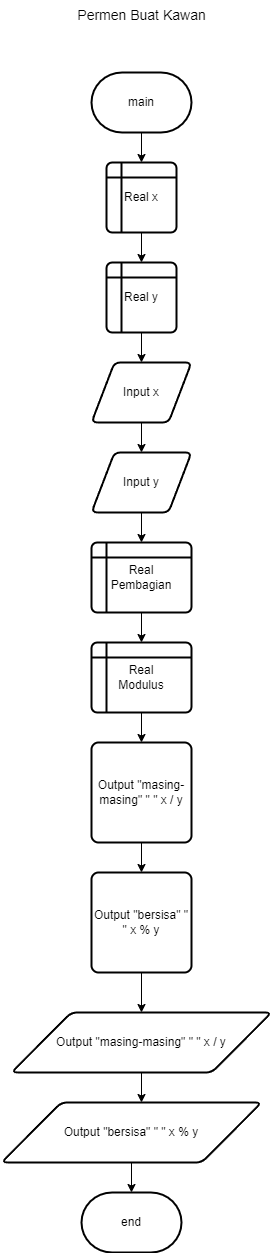

The diagram above was exported from draw.io. Its source (the exported page's mxGraphModel, read from the mxfile embedded in the PNG):
<mxGraphModel dx="884" dy="488" grid="1" gridSize="10" guides="1" tooltips="1" connect="1" arrows="1" fold="1" page="1" pageScale="1" pageWidth="850" pageHeight="1100" math="0" shadow="0">
  <root>
    <mxCell id="0" />
    <mxCell id="1" parent="0" />
    <mxCell id="MkEaSDjNHcBAyBT50rMX-167" value="main" style="strokeWidth=2;html=1;shape=mxgraph.flowchart.terminator;whiteSpace=wrap;" vertex="1" parent="1">
      <mxGeometry x="370" y="120" width="100" height="60" as="geometry" />
    </mxCell>
    <mxCell id="MkEaSDjNHcBAyBT50rMX-168" value="" style="endArrow=classic;html=1;rounded=0;exitX=0.5;exitY=1;exitDx=0;exitDy=0;exitPerimeter=0;" edge="1" parent="1" source="MkEaSDjNHcBAyBT50rMX-167">
      <mxGeometry width="50" height="50" relative="1" as="geometry">
        <mxPoint x="400" y="190" as="sourcePoint" />
        <mxPoint x="420" y="210" as="targetPoint" />
      </mxGeometry>
    </mxCell>
    <mxCell id="MkEaSDjNHcBAyBT50rMX-169" value="Real x" style="shape=internalStorage;whiteSpace=wrap;html=1;dx=15;dy=15;rounded=1;arcSize=8;strokeWidth=2;" vertex="1" parent="1">
      <mxGeometry x="385" y="210" width="70" height="70" as="geometry" />
    </mxCell>
    <mxCell id="MkEaSDjNHcBAyBT50rMX-170" value="Real y" style="shape=internalStorage;whiteSpace=wrap;html=1;dx=15;dy=15;rounded=1;arcSize=8;strokeWidth=2;" vertex="1" parent="1">
      <mxGeometry x="385" y="310" width="70" height="70" as="geometry" />
    </mxCell>
    <mxCell id="MkEaSDjNHcBAyBT50rMX-171" value="" style="endArrow=classic;html=1;rounded=0;exitX=0.5;exitY=1;exitDx=0;exitDy=0;" edge="1" parent="1" source="MkEaSDjNHcBAyBT50rMX-169">
      <mxGeometry width="50" height="50" relative="1" as="geometry">
        <mxPoint x="400" y="190" as="sourcePoint" />
        <mxPoint x="420" y="310" as="targetPoint" />
      </mxGeometry>
    </mxCell>
    <mxCell id="MkEaSDjNHcBAyBT50rMX-172" value="" style="endArrow=classic;html=1;rounded=0;exitX=0.5;exitY=1;exitDx=0;exitDy=0;" edge="1" parent="1" source="MkEaSDjNHcBAyBT50rMX-170">
      <mxGeometry width="50" height="50" relative="1" as="geometry">
        <mxPoint x="400" y="390" as="sourcePoint" />
        <mxPoint x="420" y="410" as="targetPoint" />
      </mxGeometry>
    </mxCell>
    <mxCell id="MkEaSDjNHcBAyBT50rMX-173" value="Input x" style="shape=parallelogram;html=1;strokeWidth=2;perimeter=parallelogramPerimeter;whiteSpace=wrap;rounded=1;arcSize=12;size=0.23;" vertex="1" parent="1">
      <mxGeometry x="370" y="410" width="100" height="60" as="geometry" />
    </mxCell>
    <mxCell id="MkEaSDjNHcBAyBT50rMX-174" value="Input y" style="shape=parallelogram;html=1;strokeWidth=2;perimeter=parallelogramPerimeter;whiteSpace=wrap;rounded=1;arcSize=12;size=0.23;" vertex="1" parent="1">
      <mxGeometry x="370" y="500" width="100" height="60" as="geometry" />
    </mxCell>
    <mxCell id="MkEaSDjNHcBAyBT50rMX-175" value="" style="endArrow=classic;html=1;rounded=0;exitX=0.5;exitY=1;exitDx=0;exitDy=0;" edge="1" parent="1" source="MkEaSDjNHcBAyBT50rMX-173">
      <mxGeometry width="50" height="50" relative="1" as="geometry">
        <mxPoint x="420" y="470" as="sourcePoint" />
        <mxPoint x="420" y="500" as="targetPoint" />
      </mxGeometry>
    </mxCell>
    <mxCell id="MkEaSDjNHcBAyBT50rMX-180" value="" style="endArrow=classic;html=1;rounded=0;exitX=0.5;exitY=1;exitDx=0;exitDy=0;" edge="1" parent="1" source="MkEaSDjNHcBAyBT50rMX-174">
      <mxGeometry width="50" height="50" relative="1" as="geometry">
        <mxPoint x="400" y="800" as="sourcePoint" />
        <mxPoint x="420" y="590" as="targetPoint" />
      </mxGeometry>
    </mxCell>
    <mxCell id="MkEaSDjNHcBAyBT50rMX-182" value="Real&lt;br&gt;Pembagian" style="shape=internalStorage;whiteSpace=wrap;html=1;dx=15;dy=15;rounded=1;arcSize=8;strokeWidth=2;" vertex="1" parent="1">
      <mxGeometry x="370" y="590" width="100" height="70" as="geometry" />
    </mxCell>
    <mxCell id="MkEaSDjNHcBAyBT50rMX-183" value="Real&lt;br&gt;Modulus" style="shape=internalStorage;whiteSpace=wrap;html=1;dx=15;dy=15;rounded=1;arcSize=8;strokeWidth=2;" vertex="1" parent="1">
      <mxGeometry x="370" y="690" width="100" height="70" as="geometry" />
    </mxCell>
    <mxCell id="MkEaSDjNHcBAyBT50rMX-184" value="" style="endArrow=classic;html=1;rounded=0;exitX=0.5;exitY=1;exitDx=0;exitDy=0;" edge="1" parent="1" source="MkEaSDjNHcBAyBT50rMX-182">
      <mxGeometry width="50" height="50" relative="1" as="geometry">
        <mxPoint x="400" y="800" as="sourcePoint" />
        <mxPoint x="420" y="690" as="targetPoint" />
      </mxGeometry>
    </mxCell>
    <mxCell id="MkEaSDjNHcBAyBT50rMX-185" value="" style="endArrow=classic;html=1;rounded=0;exitX=0.5;exitY=1;exitDx=0;exitDy=0;" edge="1" parent="1" source="MkEaSDjNHcBAyBT50rMX-183">
      <mxGeometry width="50" height="50" relative="1" as="geometry">
        <mxPoint x="400" y="800" as="sourcePoint" />
        <mxPoint x="420" y="790" as="targetPoint" />
      </mxGeometry>
    </mxCell>
    <mxCell id="MkEaSDjNHcBAyBT50rMX-186" value="Output &quot;masing-masing&quot; &quot; &quot; x / y" style="rounded=1;whiteSpace=wrap;html=1;absoluteArcSize=1;arcSize=14;strokeWidth=2;" vertex="1" parent="1">
      <mxGeometry x="370" y="790" width="100" height="100" as="geometry" />
    </mxCell>
    <mxCell id="MkEaSDjNHcBAyBT50rMX-187" value="Output &quot;bersisa&quot; &quot; &quot; x % y" style="rounded=1;whiteSpace=wrap;html=1;absoluteArcSize=1;arcSize=14;strokeWidth=2;" vertex="1" parent="1">
      <mxGeometry x="370" y="920" width="100" height="100" as="geometry" />
    </mxCell>
    <mxCell id="MkEaSDjNHcBAyBT50rMX-188" value="" style="endArrow=classic;html=1;rounded=0;exitX=0.5;exitY=1;exitDx=0;exitDy=0;" edge="1" parent="1" source="MkEaSDjNHcBAyBT50rMX-186">
      <mxGeometry width="50" height="50" relative="1" as="geometry">
        <mxPoint x="400" y="800" as="sourcePoint" />
        <mxPoint x="420" y="920" as="targetPoint" />
      </mxGeometry>
    </mxCell>
    <mxCell id="MkEaSDjNHcBAyBT50rMX-189" value="" style="endArrow=classic;html=1;rounded=0;exitX=0.5;exitY=1;exitDx=0;exitDy=0;entryX=0.5;entryY=0;entryDx=0;entryDy=0;" edge="1" parent="1" source="MkEaSDjNHcBAyBT50rMX-187" target="MkEaSDjNHcBAyBT50rMX-190">
      <mxGeometry width="50" height="50" relative="1" as="geometry">
        <mxPoint x="400" y="1070" as="sourcePoint" />
        <mxPoint x="420" y="1053" as="targetPoint" />
      </mxGeometry>
    </mxCell>
    <mxCell id="MkEaSDjNHcBAyBT50rMX-190" value="Output &quot;masing-masing&quot; &quot; &quot; x / y" style="shape=parallelogram;html=1;strokeWidth=2;perimeter=parallelogramPerimeter;whiteSpace=wrap;rounded=1;arcSize=12;size=0.23;" vertex="1" parent="1">
      <mxGeometry x="290" y="1060" width="260" height="60" as="geometry" />
    </mxCell>
    <mxCell id="MkEaSDjNHcBAyBT50rMX-191" value="Output &quot;bersisa&quot; &quot; &quot; x % y" style="shape=parallelogram;html=1;strokeWidth=2;perimeter=parallelogramPerimeter;whiteSpace=wrap;rounded=1;arcSize=12;size=0.23;" vertex="1" parent="1">
      <mxGeometry x="280" y="1150" width="260" height="60" as="geometry" />
    </mxCell>
    <mxCell id="MkEaSDjNHcBAyBT50rMX-192" value="" style="endArrow=classic;html=1;rounded=0;exitX=0.5;exitY=1;exitDx=0;exitDy=0;" edge="1" parent="1" source="MkEaSDjNHcBAyBT50rMX-190">
      <mxGeometry width="50" height="50" relative="1" as="geometry">
        <mxPoint x="400" y="1240" as="sourcePoint" />
        <mxPoint x="420" y="1150" as="targetPoint" />
      </mxGeometry>
    </mxCell>
    <mxCell id="MkEaSDjNHcBAyBT50rMX-193" value="" style="endArrow=classic;html=1;rounded=0;exitX=0.5;exitY=1;exitDx=0;exitDy=0;" edge="1" parent="1" source="MkEaSDjNHcBAyBT50rMX-191">
      <mxGeometry width="50" height="50" relative="1" as="geometry">
        <mxPoint x="400" y="1240" as="sourcePoint" />
        <mxPoint x="410" y="1240" as="targetPoint" />
      </mxGeometry>
    </mxCell>
    <mxCell id="MkEaSDjNHcBAyBT50rMX-194" value="end" style="strokeWidth=2;html=1;shape=mxgraph.flowchart.terminator;whiteSpace=wrap;" vertex="1" parent="1">
      <mxGeometry x="360" y="1240" width="100" height="60" as="geometry" />
    </mxCell>
    <mxCell id="MkEaSDjNHcBAyBT50rMX-195" value="&lt;font style=&quot;font-size: 14px;&quot;&gt;Permen Buat Kawan&lt;/font&gt;" style="text;html=1;align=center;verticalAlign=middle;resizable=0;points=[];autosize=1;strokeColor=none;fillColor=none;" vertex="1" parent="1">
      <mxGeometry x="345" y="48" width="150" height="30" as="geometry" />
    </mxCell>
  </root>
</mxGraphModel>